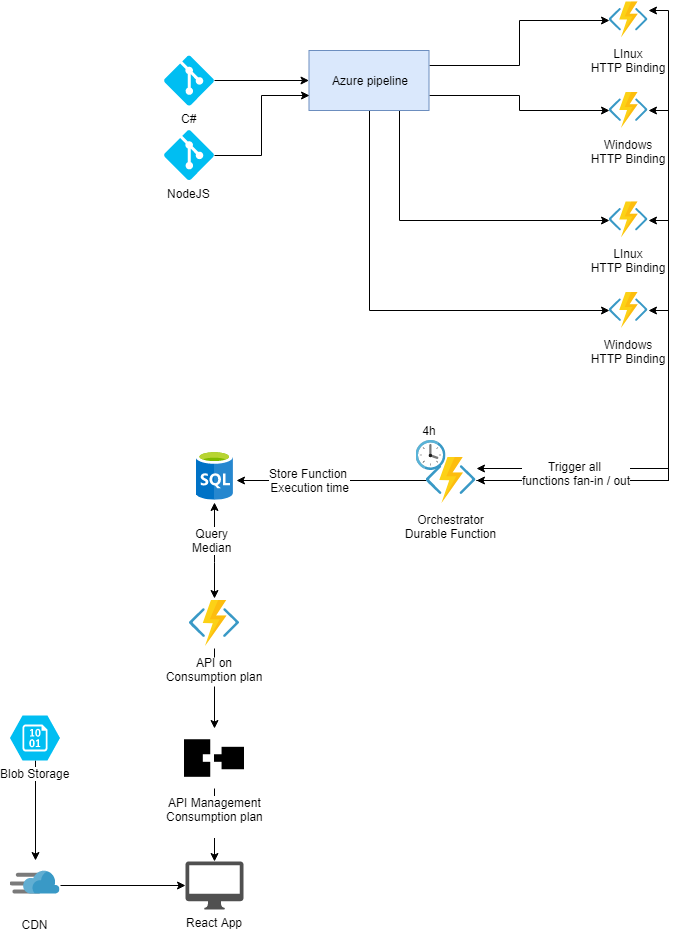

The diagram above was exported from draw.io. Its source (the exported page's mxGraphModel, read from the mxfile embedded in the PNG):
<mxGraphModel dx="1394" dy="715" grid="1" gridSize="10" guides="1" tooltips="1" connect="1" arrows="1" fold="1" page="1" pageScale="1" pageWidth="827" pageHeight="1169" math="0" shadow="0">
  <root>
    <mxCell id="0" />
    <mxCell id="1" parent="0" />
    <mxCell id="sl5BMLYWkTCWRoSwN4wg-12" style="edgeStyle=orthogonalEdgeStyle;rounded=0;orthogonalLoop=1;jettySize=auto;html=1;exitX=1;exitY=0.5;exitDx=0;exitDy=0;exitPerimeter=0;" edge="1" parent="1" source="sl5BMLYWkTCWRoSwN4wg-2" target="sl5BMLYWkTCWRoSwN4wg-3">
      <mxGeometry relative="1" as="geometry" />
    </mxCell>
    <mxCell id="sl5BMLYWkTCWRoSwN4wg-2" value="&lt;span&gt;C#&lt;/span&gt;" style="verticalLabelPosition=bottom;html=1;verticalAlign=top;align=center;strokeColor=none;fillColor=#00BEF2;shape=mxgraph.azure.git_repository;" vertex="1" parent="1">
      <mxGeometry x="268.5" y="93" width="50" height="50" as="geometry" />
    </mxCell>
    <mxCell id="sl5BMLYWkTCWRoSwN4wg-37" style="edgeStyle=orthogonalEdgeStyle;rounded=0;orthogonalLoop=1;jettySize=auto;html=1;exitX=1;exitY=0.25;exitDx=0;exitDy=0;entryX=0;entryY=0.5;entryDx=0;entryDy=0;" edge="1" parent="1" source="sl5BMLYWkTCWRoSwN4wg-3" target="sl5BMLYWkTCWRoSwN4wg-20">
      <mxGeometry relative="1" as="geometry" />
    </mxCell>
    <mxCell id="sl5BMLYWkTCWRoSwN4wg-38" style="edgeStyle=orthogonalEdgeStyle;rounded=0;orthogonalLoop=1;jettySize=auto;html=1;exitX=1;exitY=0.75;exitDx=0;exitDy=0;entryX=0;entryY=0.5;entryDx=0;entryDy=0;" edge="1" parent="1" source="sl5BMLYWkTCWRoSwN4wg-3" target="sl5BMLYWkTCWRoSwN4wg-22">
      <mxGeometry relative="1" as="geometry" />
    </mxCell>
    <mxCell id="sl5BMLYWkTCWRoSwN4wg-77" style="edgeStyle=orthogonalEdgeStyle;rounded=0;orthogonalLoop=1;jettySize=auto;html=1;exitX=0.75;exitY=1;exitDx=0;exitDy=0;entryX=0;entryY=0.5;entryDx=0;entryDy=0;" edge="1" parent="1" source="sl5BMLYWkTCWRoSwN4wg-3" target="sl5BMLYWkTCWRoSwN4wg-28">
      <mxGeometry relative="1" as="geometry" />
    </mxCell>
    <mxCell id="sl5BMLYWkTCWRoSwN4wg-78" style="edgeStyle=orthogonalEdgeStyle;rounded=0;orthogonalLoop=1;jettySize=auto;html=1;exitX=0.5;exitY=1;exitDx=0;exitDy=0;entryX=0;entryY=0.5;entryDx=0;entryDy=0;" edge="1" parent="1" source="sl5BMLYWkTCWRoSwN4wg-3" target="sl5BMLYWkTCWRoSwN4wg-29">
      <mxGeometry relative="1" as="geometry" />
    </mxCell>
    <mxCell id="sl5BMLYWkTCWRoSwN4wg-3" value="Azure pipeline" style="rounded=0;whiteSpace=wrap;html=1;fillColor=#dae8fc;strokeColor=#6c8ebf;" vertex="1" parent="1">
      <mxGeometry x="413.5" y="88" width="120" height="60" as="geometry" />
    </mxCell>
    <mxCell id="sl5BMLYWkTCWRoSwN4wg-76" style="edgeStyle=orthogonalEdgeStyle;rounded=0;orthogonalLoop=1;jettySize=auto;html=1;exitX=1;exitY=0.5;exitDx=0;exitDy=0;exitPerimeter=0;entryX=0;entryY=0.75;entryDx=0;entryDy=0;" edge="1" parent="1" source="sl5BMLYWkTCWRoSwN4wg-9" target="sl5BMLYWkTCWRoSwN4wg-3">
      <mxGeometry relative="1" as="geometry" />
    </mxCell>
    <mxCell id="sl5BMLYWkTCWRoSwN4wg-9" value="&lt;span&gt;NodeJS&lt;/span&gt;" style="verticalLabelPosition=bottom;html=1;verticalAlign=top;align=center;strokeColor=none;fillColor=#00BEF2;shape=mxgraph.azure.git_repository;" vertex="1" parent="1">
      <mxGeometry x="268.5" y="167.5" width="50" height="50" as="geometry" />
    </mxCell>
    <mxCell id="sl5BMLYWkTCWRoSwN4wg-20" value="LInux&#10;HTTP Binding" style="shape=image;verticalLabelPosition=bottom;verticalAlign=top;imageAspect=0;aspect=fixed;image=data:image/svg+xml,(base64 omitted: 1352 chars)" vertex="1" parent="1">
      <mxGeometry x="713.5" y="38" width="39" height="39" as="geometry" />
    </mxCell>
    <mxCell id="sl5BMLYWkTCWRoSwN4wg-22" value="Windows&#10;HTTP Binding" style="shape=image;verticalLabelPosition=bottom;verticalAlign=top;imageAspect=0;aspect=fixed;image=data:image/svg+xml,(base64 omitted: 1352 chars)" vertex="1" parent="1">
      <mxGeometry x="713.5" y="128.5" width="39" height="39" as="geometry" />
    </mxCell>
    <mxCell id="sl5BMLYWkTCWRoSwN4wg-28" value="LInux&#10;HTTP Binding" style="shape=image;verticalLabelPosition=bottom;verticalAlign=top;imageAspect=0;aspect=fixed;image=data:image/svg+xml,(base64 omitted: 1352 chars)" vertex="1" parent="1">
      <mxGeometry x="713.5" y="238" width="39" height="39" as="geometry" />
    </mxCell>
    <mxCell id="sl5BMLYWkTCWRoSwN4wg-29" value="Windows&#10;HTTP Binding" style="shape=image;verticalLabelPosition=bottom;verticalAlign=top;imageAspect=0;aspect=fixed;image=data:image/svg+xml,(base64 omitted: 1352 chars)" vertex="1" parent="1">
      <mxGeometry x="713.5" y="328.5" width="39" height="39" as="geometry" />
    </mxCell>
    <mxCell id="sl5BMLYWkTCWRoSwN4wg-41" style="edgeStyle=orthogonalEdgeStyle;rounded=0;orthogonalLoop=1;jettySize=auto;html=1;exitX=1;exitY=0.5;exitDx=0;exitDy=0;entryX=1;entryY=0.5;entryDx=0;entryDy=0;" edge="1" parent="1" source="sl5BMLYWkTCWRoSwN4wg-36" target="sl5BMLYWkTCWRoSwN4wg-29">
      <mxGeometry relative="1" as="geometry" />
    </mxCell>
    <mxCell id="sl5BMLYWkTCWRoSwN4wg-42" style="edgeStyle=orthogonalEdgeStyle;rounded=0;orthogonalLoop=1;jettySize=auto;html=1;exitX=1;exitY=0.25;exitDx=0;exitDy=0;entryX=1;entryY=0.5;entryDx=0;entryDy=0;startArrow=classic;startFill=1;" edge="1" parent="1" source="sl5BMLYWkTCWRoSwN4wg-36" target="sl5BMLYWkTCWRoSwN4wg-28">
      <mxGeometry relative="1" as="geometry" />
    </mxCell>
    <mxCell id="sl5BMLYWkTCWRoSwN4wg-43" style="edgeStyle=orthogonalEdgeStyle;rounded=0;orthogonalLoop=1;jettySize=auto;html=1;exitX=1;exitY=0.5;exitDx=0;exitDy=0;entryX=1;entryY=0.5;entryDx=0;entryDy=0;" edge="1" parent="1" source="sl5BMLYWkTCWRoSwN4wg-36" target="sl5BMLYWkTCWRoSwN4wg-22">
      <mxGeometry relative="1" as="geometry" />
    </mxCell>
    <mxCell id="sl5BMLYWkTCWRoSwN4wg-44" style="edgeStyle=orthogonalEdgeStyle;rounded=0;orthogonalLoop=1;jettySize=auto;html=1;exitX=1;exitY=0.5;exitDx=0;exitDy=0;entryX=1;entryY=0.25;entryDx=0;entryDy=0;startArrow=classic;startFill=1;" edge="1" parent="1" source="sl5BMLYWkTCWRoSwN4wg-36" target="sl5BMLYWkTCWRoSwN4wg-20">
      <mxGeometry relative="1" as="geometry" />
    </mxCell>
    <mxCell id="sl5BMLYWkTCWRoSwN4wg-50" value="Trigger all &lt;br&gt;functions fan-in / out" style="text;html=1;resizable=0;points=[];align=center;verticalAlign=middle;labelBackgroundColor=#ffffff;" vertex="1" connectable="0" parent="sl5BMLYWkTCWRoSwN4wg-44">
      <mxGeometry x="-0.7104" y="-1" relative="1" as="geometry">
        <mxPoint y="-9" as="offset" />
      </mxGeometry>
    </mxCell>
    <mxCell id="sl5BMLYWkTCWRoSwN4wg-56" style="edgeStyle=orthogonalEdgeStyle;rounded=0;orthogonalLoop=1;jettySize=auto;html=1;exitX=0;exitY=0.5;exitDx=0;exitDy=0;entryX=1.067;entryY=0.6;entryDx=0;entryDy=0;entryPerimeter=0;" edge="1" parent="1" source="sl5BMLYWkTCWRoSwN4wg-36" target="sl5BMLYWkTCWRoSwN4wg-52">
      <mxGeometry relative="1" as="geometry" />
    </mxCell>
    <mxCell id="sl5BMLYWkTCWRoSwN4wg-57" value="Store Function &lt;br&gt;Execution time" style="text;html=1;resizable=0;points=[];align=center;verticalAlign=middle;labelBackgroundColor=#ffffff;" vertex="1" connectable="0" parent="sl5BMLYWkTCWRoSwN4wg-56">
      <mxGeometry x="0.2316" y="-1" relative="1" as="geometry">
        <mxPoint as="offset" />
      </mxGeometry>
    </mxCell>
    <mxCell id="sl5BMLYWkTCWRoSwN4wg-36" value="Orchestrator&#10;Durable Function&#10;&#10;" style="shape=image;verticalLabelPosition=bottom;verticalAlign=top;imageAspect=0;aspect=fixed;image=data:image/svg+xml,(base64 omitted: 1352 chars)" vertex="1" parent="1">
      <mxGeometry x="530.5" y="493" width="50" height="50" as="geometry" />
    </mxCell>
    <mxCell id="sl5BMLYWkTCWRoSwN4wg-46" value="" style="aspect=fixed;html=1;perimeter=none;align=center;shadow=0;dashed=0;image;fontSize=12;image=img/lib/mscae/Clock.svg;" vertex="1" parent="1">
      <mxGeometry x="520.5" y="478" width="30" height="30" as="geometry" />
    </mxCell>
    <mxCell id="sl5BMLYWkTCWRoSwN4wg-47" value="4h" style="text;html=1;strokeColor=none;fillColor=none;align=center;verticalAlign=middle;whiteSpace=wrap;rounded=0;" vertex="1" parent="1">
      <mxGeometry x="513.5" y="458" width="40" height="20" as="geometry" />
    </mxCell>
    <mxCell id="sl5BMLYWkTCWRoSwN4wg-59" value="" style="edgeStyle=orthogonalEdgeStyle;rounded=0;orthogonalLoop=1;jettySize=auto;html=1;startArrow=classic;startFill=1;" edge="1" parent="1" target="sl5BMLYWkTCWRoSwN4wg-58">
      <mxGeometry relative="1" as="geometry">
        <mxPoint x="319" y="540" as="sourcePoint" />
        <Array as="points">
          <mxPoint x="319" y="600" />
          <mxPoint x="319" y="600" />
        </Array>
      </mxGeometry>
    </mxCell>
    <mxCell id="sl5BMLYWkTCWRoSwN4wg-81" value="Query&lt;br&gt;Median" style="text;html=1;resizable=0;points=[];align=center;verticalAlign=middle;labelBackgroundColor=#ffffff;" vertex="1" connectable="0" parent="sl5BMLYWkTCWRoSwN4wg-59">
      <mxGeometry x="0.25" y="-23" relative="1" as="geometry">
        <mxPoint x="20" y="-23" as="offset" />
      </mxGeometry>
    </mxCell>
    <mxCell id="sl5BMLYWkTCWRoSwN4wg-52" value="" style="aspect=fixed;html=1;perimeter=none;align=center;shadow=0;dashed=0;image;fontSize=12;image=img/lib/mscae/SQL_Database_generic.svg;" vertex="1" parent="1">
      <mxGeometry x="300.5" y="488" width="37.5" height="50" as="geometry" />
    </mxCell>
    <mxCell id="sl5BMLYWkTCWRoSwN4wg-68" style="edgeStyle=orthogonalEdgeStyle;rounded=0;orthogonalLoop=1;jettySize=auto;html=1;exitX=0.5;exitY=1;exitDx=0;exitDy=0;" edge="1" parent="1" source="sl5BMLYWkTCWRoSwN4wg-58" target="sl5BMLYWkTCWRoSwN4wg-60">
      <mxGeometry relative="1" as="geometry" />
    </mxCell>
    <mxCell id="sl5BMLYWkTCWRoSwN4wg-65" style="edgeStyle=orthogonalEdgeStyle;rounded=0;orthogonalLoop=1;jettySize=auto;html=1;exitX=0.5;exitY=1;exitDx=0;exitDy=0;" edge="1" parent="1" source="sl5BMLYWkTCWRoSwN4wg-60" target="sl5BMLYWkTCWRoSwN4wg-64">
      <mxGeometry relative="1" as="geometry" />
    </mxCell>
    <mxCell id="sl5BMLYWkTCWRoSwN4wg-60" value="API Management&lt;br&gt;Consumption plan&lt;br&gt;&lt;br&gt;" style="shape=image;html=1;verticalAlign=top;verticalLabelPosition=bottom;labelBackgroundColor=#ffffff;imageAspect=0;aspect=fixed;image=https://cdn2.iconfinder.com/data/icons/picol-vector/32/api-128.png" vertex="1" parent="1">
      <mxGeometry x="289" y="766" width="60" height="60" as="geometry" />
    </mxCell>
    <mxCell id="sl5BMLYWkTCWRoSwN4wg-64" value="React App&lt;br&gt;" style="pointerEvents=1;shadow=0;dashed=0;html=1;strokeColor=none;fillColor=#505050;labelPosition=center;verticalLabelPosition=bottom;verticalAlign=top;outlineConnect=0;align=center;shape=mxgraph.office.devices.mac_client;" vertex="1" parent="1">
      <mxGeometry x="290" y="899" width="58" height="48" as="geometry" />
    </mxCell>
    <mxCell id="sl5BMLYWkTCWRoSwN4wg-71" style="edgeStyle=orthogonalEdgeStyle;rounded=0;orthogonalLoop=1;jettySize=auto;html=1;exitX=0.5;exitY=1;exitDx=0;exitDy=0;exitPerimeter=0;entryX=0.5;entryY=0;entryDx=0;entryDy=0;" edge="1" parent="1" source="sl5BMLYWkTCWRoSwN4wg-69" target="sl5BMLYWkTCWRoSwN4wg-70">
      <mxGeometry relative="1" as="geometry" />
    </mxCell>
    <mxCell id="sl5BMLYWkTCWRoSwN4wg-69" value="&lt;span style=&quot;background-color: rgb(255 , 255 , 255)&quot;&gt;Blob Storage&lt;/span&gt;" style="verticalLabelPosition=bottom;html=1;verticalAlign=top;align=center;strokeColor=none;fillColor=#00BEF2;shape=mxgraph.azure.storage_blob;" vertex="1" parent="1">
      <mxGeometry x="114.5" y="753" width="50" height="45" as="geometry" />
    </mxCell>
    <mxCell id="sl5BMLYWkTCWRoSwN4wg-72" style="edgeStyle=orthogonalEdgeStyle;rounded=0;orthogonalLoop=1;jettySize=auto;html=1;exitX=1;exitY=0.5;exitDx=0;exitDy=0;" edge="1" parent="1" source="sl5BMLYWkTCWRoSwN4wg-70" target="sl5BMLYWkTCWRoSwN4wg-64">
      <mxGeometry relative="1" as="geometry" />
    </mxCell>
    <mxCell id="sl5BMLYWkTCWRoSwN4wg-70" value="CDN" style="shape=image;verticalLabelPosition=bottom;verticalAlign=top;imageAspect=0;aspect=fixed;image=data:image/svg+xml,(base64 omitted: 1772 chars)" vertex="1" parent="1">
      <mxGeometry x="114.5" y="898" width="50" height="50" as="geometry" />
    </mxCell>
    <mxCell id="sl5BMLYWkTCWRoSwN4wg-58" value="API on&#10;Consumption plan" style="shape=image;verticalLabelPosition=bottom;verticalAlign=top;imageAspect=0;aspect=fixed;image=data:image/svg+xml,(base64 omitted: 1352 chars);labelBackgroundColor=#ffffff;" vertex="1" parent="1">
      <mxGeometry x="294" y="636" width="50" height="50" as="geometry" />
    </mxCell>
  </root>
</mxGraphModel>